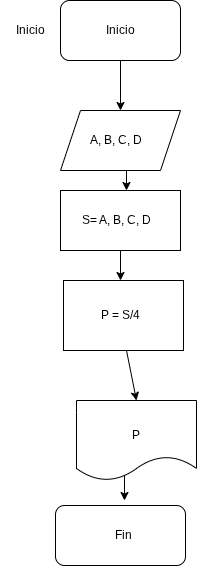

The diagram above was exported from draw.io. Its source (the exported page's mxGraphModel, read from the mxfile embedded in the PNG):
<mxGraphModel dx="860" dy="499" grid="1" gridSize="10" guides="1" tooltips="1" connect="1" arrows="1" fold="1" page="1" pageScale="1" pageWidth="827" pageHeight="1169" math="0" shadow="0">
  <root>
    <mxCell id="0" />
    <mxCell id="1" parent="0" />
    <mxCell id="3CUgo0p9tXBC_8VLAxOf-6" edge="1" parent="1" source="3CUgo0p9tXBC_8VLAxOf-1" style="edgeStyle=orthogonalEdgeStyle;rounded=0;orthogonalLoop=1;jettySize=auto;html=1;exitX=0.5;exitY=1;exitDx=0;exitDy=0;">
      <mxGeometry relative="1" as="geometry">
        <mxPoint x="414" y="130" as="targetPoint" />
      </mxGeometry>
    </mxCell>
    <mxCell id="3CUgo0p9tXBC_8VLAxOf-1" parent="1" style="rounded=1;whiteSpace=wrap;html=1;" value="" vertex="1">
      <mxGeometry height="60" width="120" x="354" y="20" as="geometry" />
    </mxCell>
    <mxCell id="3CUgo0p9tXBC_8VLAxOf-2" parent="1" style="text;html=1;whiteSpace=wrap;strokeColor=none;fillColor=none;align=center;verticalAlign=middle;rounded=0;" value="Inicio" vertex="1">
      <mxGeometry height="30" width="60" x="294" y="35" as="geometry" />
    </mxCell>
    <mxCell id="3CUgo0p9tXBC_8VLAxOf-4" parent="1" style="text;html=1;whiteSpace=wrap;strokeColor=none;fillColor=none;align=center;verticalAlign=middle;rounded=0;" value="Inicio" vertex="1">
      <mxGeometry height="30" width="60" x="384" y="35" as="geometry" />
    </mxCell>
    <mxCell id="3CUgo0p9tXBC_8VLAxOf-7" parent="1" style="shape=parallelogram;perimeter=parallelogramPerimeter;whiteSpace=wrap;html=1;fixedSize=1;" value="" vertex="1">
      <mxGeometry height="60" width="120" x="354" y="130" as="geometry" />
    </mxCell>
    <mxCell id="3CUgo0p9tXBC_8VLAxOf-8" parent="1" style="text;html=1;whiteSpace=wrap;strokeColor=none;fillColor=none;align=center;verticalAlign=middle;rounded=0;" value="A, B, C, D" vertex="1">
      <mxGeometry height="30" width="60" x="380" y="145" as="geometry" />
    </mxCell>
    <mxCell id="3CUgo0p9tXBC_8VLAxOf-10" edge="1" parent="1" source="3CUgo0p9tXBC_8VLAxOf-7" style="edgeStyle=orthogonalEdgeStyle;rounded=0;orthogonalLoop=1;jettySize=auto;html=1;exitX=0.5;exitY=1;exitDx=0;exitDy=0;">
      <mxGeometry relative="1" as="geometry">
        <mxPoint x="420" y="210" as="targetPoint" />
      </mxGeometry>
    </mxCell>
    <mxCell id="3CUgo0p9tXBC_8VLAxOf-15" edge="1" parent="1" source="3CUgo0p9tXBC_8VLAxOf-11" style="edgeStyle=orthogonalEdgeStyle;rounded=0;orthogonalLoop=1;jettySize=auto;html=1;exitX=0.5;exitY=1;exitDx=0;exitDy=0;entryX=0.5;entryY=0;entryDx=0;entryDy=0;">
      <mxGeometry relative="1" as="geometry">
        <mxPoint x="414" y="300" as="targetPoint" />
      </mxGeometry>
    </mxCell>
    <mxCell id="3CUgo0p9tXBC_8VLAxOf-11" parent="1" style="rounded=0;whiteSpace=wrap;html=1;" value="" vertex="1">
      <mxGeometry height="60" width="120" x="354" y="210" as="geometry" />
    </mxCell>
    <mxCell id="3CUgo0p9tXBC_8VLAxOf-12" parent="1" style="text;html=1;whiteSpace=wrap;strokeColor=none;fillColor=none;align=center;verticalAlign=middle;rounded=0;" value="S= A, B, C, D" vertex="1">
      <mxGeometry height="30" width="114" x="353" y="225" as="geometry" />
    </mxCell>
    <mxCell id="3CUgo0p9tXBC_8VLAxOf-18" edge="1" parent="1" style="edgeStyle=orthogonalEdgeStyle;rounded=0;orthogonalLoop=1;jettySize=auto;html=1;exitX=0.5;exitY=1;exitDx=0;exitDy=0;">
      <mxGeometry relative="1" as="geometry">
        <mxPoint x="414" y="365" as="sourcePoint" />
        <mxPoint x="414" y="365" as="targetPoint" />
      </mxGeometry>
    </mxCell>
    <mxCell id="3CUgo0p9tXBC_8VLAxOf-19" edge="1" parent="1" style="endArrow=classic;html=1;rounded=0;" value="">
      <mxGeometry height="50" relative="1" width="50" as="geometry">
        <mxPoint x="420" y="370" as="sourcePoint" />
        <mxPoint x="430" y="420" as="targetPoint" />
      </mxGeometry>
    </mxCell>
    <mxCell id="3CUgo0p9tXBC_8VLAxOf-27" edge="1" parent="1" style="edgeStyle=orthogonalEdgeStyle;rounded=0;orthogonalLoop=1;jettySize=auto;html=1;exitX=0.5;exitY=1;exitDx=0;exitDy=0;">
      <mxGeometry relative="1" as="geometry">
        <mxPoint x="418" y="480" as="sourcePoint" />
        <mxPoint x="418" y="520" as="targetPoint" />
      </mxGeometry>
    </mxCell>
    <mxCell id="3CUgo0p9tXBC_8VLAxOf-23" parent="1" style="rounded=1;whiteSpace=wrap;html=1;" value="" vertex="1">
      <mxGeometry height="60" width="130" x="349" y="525" as="geometry" />
    </mxCell>
    <mxCell id="3CUgo0p9tXBC_8VLAxOf-25" parent="1" style="text;html=1;whiteSpace=wrap;strokeColor=none;fillColor=none;align=center;verticalAlign=middle;rounded=0;" value="Fin" vertex="1">
      <mxGeometry height="30" width="114" x="360" y="540" as="geometry" />
    </mxCell>
    <mxCell id="3CUgo0p9tXBC_8VLAxOf-28" parent="1" style="rounded=0;whiteSpace=wrap;html=1;" value="" vertex="1">
      <mxGeometry height="70" width="120" x="357" y="300" as="geometry" />
    </mxCell>
    <mxCell id="3CUgo0p9tXBC_8VLAxOf-29" parent="1" style="text;html=1;whiteSpace=wrap;strokeColor=none;fillColor=none;align=center;verticalAlign=middle;rounded=0;" value="P = S/4" vertex="1">
      <mxGeometry height="50" width="60" x="384" y="310" as="geometry" />
    </mxCell>
    <mxCell id="3CUgo0p9tXBC_8VLAxOf-30" parent="1" style="shape=document;whiteSpace=wrap;html=1;boundedLbl=1;" value="" vertex="1">
      <mxGeometry height="80" width="120" x="370" y="420" as="geometry" />
    </mxCell>
    <mxCell id="3CUgo0p9tXBC_8VLAxOf-31" parent="1" style="text;html=1;whiteSpace=wrap;strokeColor=none;fillColor=none;align=center;verticalAlign=middle;rounded=0;" value="P" vertex="1">
      <mxGeometry height="30" width="60" x="400" y="440" as="geometry" />
    </mxCell>
  </root>
</mxGraphModel>